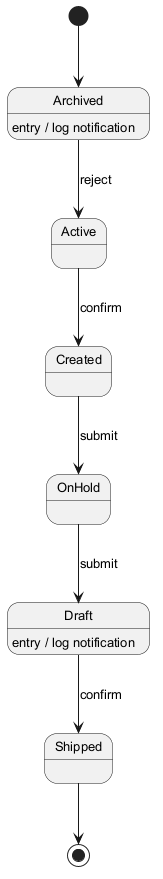

The diagram above was rendered by PlantUML. Its source (embedded in the PNG):
@startuml
skinparam backgroundColor #FFFFFF
skinparam classBackgroundColor #F3E5F5
skinparam classBorderColor #6A1B9A
skinparam defaultFontSize 13
[*] --> Archived
Archived --> Active : reject
Archived : entry / log notification
Active --> Created : confirm
Created --> OnHold : submit
OnHold --> Draft : submit
Draft --> Shipped : confirm
Draft : entry / log notification
Shipped --> [*]
@enduml